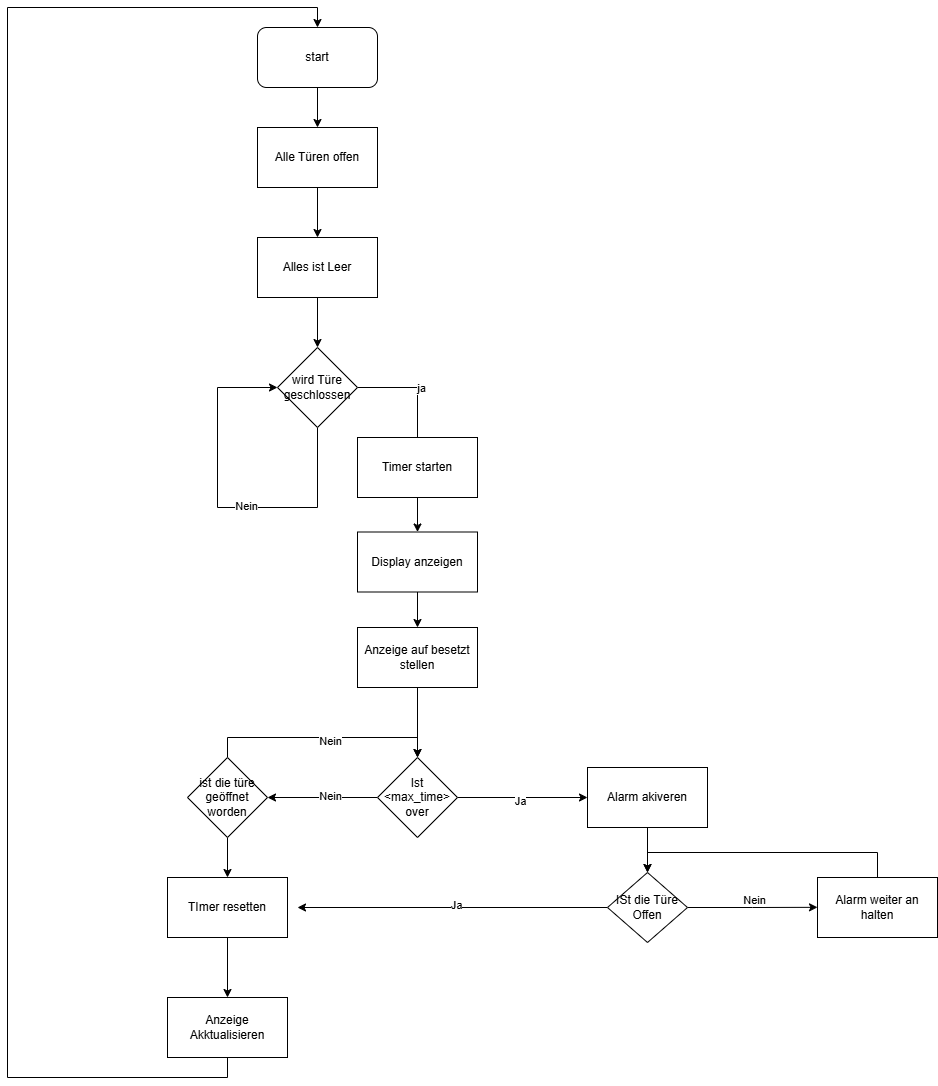

The diagram above was exported from draw.io. Its source (the exported page's mxGraphModel, read from the mxfile embedded in the PNG):
<mxGraphModel dx="2852" dy="1682" grid="1" gridSize="10" guides="1" tooltips="1" connect="1" arrows="1" fold="1" page="1" pageScale="1" pageWidth="827" pageHeight="1169" math="0" shadow="0">
  <root>
    <mxCell id="0" />
    <mxCell id="1" parent="0" />
    <mxCell id="mDzQk6H-YvtJTJ3k2a1n-1" value="start" style="rounded=1;whiteSpace=wrap;html=1;" vertex="1" parent="1">
      <mxGeometry x="320" y="50" width="120" height="60" as="geometry" />
    </mxCell>
    <mxCell id="mDzQk6H-YvtJTJ3k2a1n-10" style="edgeStyle=orthogonalEdgeStyle;rounded=0;orthogonalLoop=1;jettySize=auto;html=1;entryX=0;entryY=0.5;entryDx=0;entryDy=0;" edge="1" parent="1" source="mDzQk6H-YvtJTJ3k2a1n-3" target="mDzQk6H-YvtJTJ3k2a1n-3">
      <mxGeometry relative="1" as="geometry">
        <mxPoint x="310" y="530" as="targetPoint" />
        <Array as="points">
          <mxPoint x="380" y="530" />
          <mxPoint x="280" y="530" />
          <mxPoint x="280" y="410" />
        </Array>
      </mxGeometry>
    </mxCell>
    <mxCell id="mDzQk6H-YvtJTJ3k2a1n-11" value="Nein" style="edgeLabel;html=1;align=center;verticalAlign=middle;resizable=0;points=[];" vertex="1" connectable="0" parent="mDzQk6H-YvtJTJ3k2a1n-10">
      <mxGeometry x="-0.16" y="-2" relative="1" as="geometry">
        <mxPoint as="offset" />
      </mxGeometry>
    </mxCell>
    <mxCell id="mDzQk6H-YvtJTJ3k2a1n-12" style="edgeStyle=orthogonalEdgeStyle;rounded=0;orthogonalLoop=1;jettySize=auto;html=1;exitX=1;exitY=0.5;exitDx=0;exitDy=0;" edge="1" parent="1" source="mDzQk6H-YvtJTJ3k2a1n-3">
      <mxGeometry relative="1" as="geometry">
        <mxPoint x="480" y="520" as="targetPoint" />
        <Array as="points">
          <mxPoint x="480" y="410" />
          <mxPoint x="480" y="520" />
        </Array>
      </mxGeometry>
    </mxCell>
    <mxCell id="mDzQk6H-YvtJTJ3k2a1n-13" value="ja" style="edgeLabel;html=1;align=center;verticalAlign=middle;resizable=0;points=[];" vertex="1" connectable="0" parent="mDzQk6H-YvtJTJ3k2a1n-12">
      <mxGeometry x="-0.304" y="3" relative="1" as="geometry">
        <mxPoint as="offset" />
      </mxGeometry>
    </mxCell>
    <mxCell id="mDzQk6H-YvtJTJ3k2a1n-3" value="wird Türe geschlossen" style="rhombus;whiteSpace=wrap;html=1;" vertex="1" parent="1">
      <mxGeometry x="340" y="370" width="80" height="80" as="geometry" />
    </mxCell>
    <mxCell id="mDzQk6H-YvtJTJ3k2a1n-5" value="" style="edgeStyle=orthogonalEdgeStyle;rounded=0;orthogonalLoop=1;jettySize=auto;html=1;" edge="1" parent="1" source="mDzQk6H-YvtJTJ3k2a1n-1" target="mDzQk6H-YvtJTJ3k2a1n-4">
      <mxGeometry relative="1" as="geometry">
        <mxPoint x="380" y="210" as="targetPoint" />
        <mxPoint x="380" y="110" as="sourcePoint" />
      </mxGeometry>
    </mxCell>
    <mxCell id="mDzQk6H-YvtJTJ3k2a1n-6" style="edgeStyle=orthogonalEdgeStyle;rounded=0;orthogonalLoop=1;jettySize=auto;html=1;exitX=0.5;exitY=1;exitDx=0;exitDy=0;" edge="1" parent="1" source="mDzQk6H-YvtJTJ3k2a1n-7">
      <mxGeometry relative="1" as="geometry">
        <mxPoint x="380" y="290" as="targetPoint" />
      </mxGeometry>
    </mxCell>
    <mxCell id="mDzQk6H-YvtJTJ3k2a1n-4" value="Alle Türen offen" style="rounded=0;whiteSpace=wrap;html=1;" vertex="1" parent="1">
      <mxGeometry x="320" y="150" width="120" height="60" as="geometry" />
    </mxCell>
    <mxCell id="mDzQk6H-YvtJTJ3k2a1n-8" value="" style="edgeStyle=orthogonalEdgeStyle;rounded=0;orthogonalLoop=1;jettySize=auto;html=1;exitX=0.5;exitY=1;exitDx=0;exitDy=0;" edge="1" parent="1" source="mDzQk6H-YvtJTJ3k2a1n-4" target="mDzQk6H-YvtJTJ3k2a1n-7">
      <mxGeometry relative="1" as="geometry">
        <mxPoint x="380" y="290" as="targetPoint" />
        <mxPoint x="380" y="210" as="sourcePoint" />
      </mxGeometry>
    </mxCell>
    <mxCell id="mDzQk6H-YvtJTJ3k2a1n-9" style="edgeStyle=orthogonalEdgeStyle;rounded=0;orthogonalLoop=1;jettySize=auto;html=1;entryX=0.5;entryY=0;entryDx=0;entryDy=0;" edge="1" parent="1" source="mDzQk6H-YvtJTJ3k2a1n-7" target="mDzQk6H-YvtJTJ3k2a1n-3">
      <mxGeometry relative="1" as="geometry" />
    </mxCell>
    <mxCell id="mDzQk6H-YvtJTJ3k2a1n-7" value="Alles ist Leer" style="rounded=0;whiteSpace=wrap;html=1;" vertex="1" parent="1">
      <mxGeometry x="320" y="260" width="120" height="60" as="geometry" />
    </mxCell>
    <mxCell id="mDzQk6H-YvtJTJ3k2a1n-34" style="edgeStyle=orthogonalEdgeStyle;rounded=0;orthogonalLoop=1;jettySize=auto;html=1;exitX=0.5;exitY=1;exitDx=0;exitDy=0;entryX=0.5;entryY=0;entryDx=0;entryDy=0;" edge="1" parent="1" source="mDzQk6H-YvtJTJ3k2a1n-14" target="mDzQk6H-YvtJTJ3k2a1n-33">
      <mxGeometry relative="1" as="geometry" />
    </mxCell>
    <mxCell id="mDzQk6H-YvtJTJ3k2a1n-14" value="Timer starten" style="rounded=0;whiteSpace=wrap;html=1;" vertex="1" parent="1">
      <mxGeometry x="420" y="460" width="120" height="60" as="geometry" />
    </mxCell>
    <mxCell id="mDzQk6H-YvtJTJ3k2a1n-23" style="edgeStyle=orthogonalEdgeStyle;rounded=0;orthogonalLoop=1;jettySize=auto;html=1;exitX=0.5;exitY=1;exitDx=0;exitDy=0;" edge="1" parent="1" source="mDzQk6H-YvtJTJ3k2a1n-16">
      <mxGeometry relative="1" as="geometry">
        <mxPoint x="480" y="780" as="targetPoint" />
      </mxGeometry>
    </mxCell>
    <mxCell id="mDzQk6H-YvtJTJ3k2a1n-16" value="Anzeige auf besetzt stellen" style="rounded=0;whiteSpace=wrap;html=1;" vertex="1" parent="1">
      <mxGeometry x="420" y="650" width="120" height="60" as="geometry" />
    </mxCell>
    <mxCell id="mDzQk6H-YvtJTJ3k2a1n-18" style="edgeStyle=orthogonalEdgeStyle;rounded=0;orthogonalLoop=1;jettySize=auto;html=1;exitX=0;exitY=0.5;exitDx=0;exitDy=0;entryX=1;entryY=0.5;entryDx=0;entryDy=0;" edge="1" parent="1" source="mDzQk6H-YvtJTJ3k2a1n-17" target="mDzQk6H-YvtJTJ3k2a1n-21">
      <mxGeometry relative="1" as="geometry">
        <mxPoint x="330" y="760" as="targetPoint" />
      </mxGeometry>
    </mxCell>
    <mxCell id="mDzQk6H-YvtJTJ3k2a1n-19" value="Nein" style="edgeLabel;html=1;align=center;verticalAlign=middle;resizable=0;points=[];" vertex="1" connectable="0" parent="mDzQk6H-YvtJTJ3k2a1n-18">
      <mxGeometry x="-0.125" y="-2" relative="1" as="geometry">
        <mxPoint as="offset" />
      </mxGeometry>
    </mxCell>
    <mxCell id="mDzQk6H-YvtJTJ3k2a1n-30" style="edgeStyle=orthogonalEdgeStyle;rounded=0;orthogonalLoop=1;jettySize=auto;html=1;" edge="1" parent="1" source="mDzQk6H-YvtJTJ3k2a1n-17">
      <mxGeometry relative="1" as="geometry">
        <mxPoint x="650" y="820" as="targetPoint" />
      </mxGeometry>
    </mxCell>
    <mxCell id="mDzQk6H-YvtJTJ3k2a1n-31" value="Ja" style="edgeLabel;html=1;align=center;verticalAlign=middle;resizable=0;points=[];" vertex="1" connectable="0" parent="mDzQk6H-YvtJTJ3k2a1n-30">
      <mxGeometry x="-0.0462" y="-3" relative="1" as="geometry">
        <mxPoint as="offset" />
      </mxGeometry>
    </mxCell>
    <mxCell id="mDzQk6H-YvtJTJ3k2a1n-17" value="Ist &amp;lt;max_time&amp;gt; over" style="rhombus;whiteSpace=wrap;html=1;" vertex="1" parent="1">
      <mxGeometry x="440" y="780" width="80" height="80" as="geometry" />
    </mxCell>
    <mxCell id="mDzQk6H-YvtJTJ3k2a1n-22" style="edgeStyle=orthogonalEdgeStyle;rounded=0;orthogonalLoop=1;jettySize=auto;html=1;entryX=0.5;entryY=0;entryDx=0;entryDy=0;" edge="1" parent="1" source="mDzQk6H-YvtJTJ3k2a1n-21" target="mDzQk6H-YvtJTJ3k2a1n-17">
      <mxGeometry relative="1" as="geometry">
        <Array as="points">
          <mxPoint x="290" y="760" />
          <mxPoint x="480" y="760" />
        </Array>
      </mxGeometry>
    </mxCell>
    <mxCell id="mDzQk6H-YvtJTJ3k2a1n-24" value="Nein" style="edgeLabel;html=1;align=center;verticalAlign=middle;resizable=0;points=[];" vertex="1" connectable="0" parent="mDzQk6H-YvtJTJ3k2a1n-22">
      <mxGeometry x="0.0609" y="-3" relative="1" as="geometry">
        <mxPoint as="offset" />
      </mxGeometry>
    </mxCell>
    <mxCell id="mDzQk6H-YvtJTJ3k2a1n-26" style="edgeStyle=orthogonalEdgeStyle;rounded=0;orthogonalLoop=1;jettySize=auto;html=1;exitX=0.5;exitY=1;exitDx=0;exitDy=0;entryX=0.5;entryY=0;entryDx=0;entryDy=0;" edge="1" parent="1" source="mDzQk6H-YvtJTJ3k2a1n-21" target="mDzQk6H-YvtJTJ3k2a1n-25">
      <mxGeometry relative="1" as="geometry" />
    </mxCell>
    <mxCell id="mDzQk6H-YvtJTJ3k2a1n-21" value="ist die türe geöffnet worden" style="rhombus;whiteSpace=wrap;html=1;" vertex="1" parent="1">
      <mxGeometry x="250" y="780" width="80" height="80" as="geometry" />
    </mxCell>
    <mxCell id="mDzQk6H-YvtJTJ3k2a1n-27" style="edgeStyle=orthogonalEdgeStyle;rounded=0;orthogonalLoop=1;jettySize=auto;html=1;exitX=0.5;exitY=1;exitDx=0;exitDy=0;" edge="1" parent="1" source="mDzQk6H-YvtJTJ3k2a1n-25">
      <mxGeometry relative="1" as="geometry">
        <mxPoint x="290" y="1020" as="targetPoint" />
      </mxGeometry>
    </mxCell>
    <mxCell id="mDzQk6H-YvtJTJ3k2a1n-25" value="TImer resetten" style="rounded=0;whiteSpace=wrap;html=1;" vertex="1" parent="1">
      <mxGeometry x="230" y="900" width="120" height="60" as="geometry" />
    </mxCell>
    <mxCell id="mDzQk6H-YvtJTJ3k2a1n-29" style="edgeStyle=orthogonalEdgeStyle;rounded=0;orthogonalLoop=1;jettySize=auto;html=1;exitX=0.5;exitY=1;exitDx=0;exitDy=0;entryX=0.5;entryY=0;entryDx=0;entryDy=0;" edge="1" parent="1" source="mDzQk6H-YvtJTJ3k2a1n-28" target="mDzQk6H-YvtJTJ3k2a1n-1">
      <mxGeometry relative="1" as="geometry">
        <Array as="points">
          <mxPoint x="290" y="1100" />
          <mxPoint x="70" y="1100" />
          <mxPoint x="70" y="30" />
          <mxPoint x="380" y="30" />
        </Array>
      </mxGeometry>
    </mxCell>
    <mxCell id="mDzQk6H-YvtJTJ3k2a1n-28" value="Anzeige Akktualisieren" style="rounded=0;whiteSpace=wrap;html=1;" vertex="1" parent="1">
      <mxGeometry x="230" y="1020" width="120" height="60" as="geometry" />
    </mxCell>
    <mxCell id="mDzQk6H-YvtJTJ3k2a1n-41" style="edgeStyle=orthogonalEdgeStyle;rounded=0;orthogonalLoop=1;jettySize=auto;html=1;entryX=0.5;entryY=0;entryDx=0;entryDy=0;" edge="1" parent="1" target="mDzQk6H-YvtJTJ3k2a1n-38">
      <mxGeometry relative="1" as="geometry">
        <mxPoint x="710.2352941176473" y="890" as="targetPoint" />
        <mxPoint x="710" y="850" as="sourcePoint" />
      </mxGeometry>
    </mxCell>
    <mxCell id="mDzQk6H-YvtJTJ3k2a1n-32" value="Alarm akiveren" style="rounded=0;whiteSpace=wrap;html=1;" vertex="1" parent="1">
      <mxGeometry x="650" y="790" width="120" height="60" as="geometry" />
    </mxCell>
    <mxCell id="mDzQk6H-YvtJTJ3k2a1n-35" style="edgeStyle=orthogonalEdgeStyle;rounded=0;orthogonalLoop=1;jettySize=auto;html=1;exitX=0.5;exitY=1;exitDx=0;exitDy=0;entryX=0.5;entryY=0;entryDx=0;entryDy=0;" edge="1" parent="1" source="mDzQk6H-YvtJTJ3k2a1n-33" target="mDzQk6H-YvtJTJ3k2a1n-16">
      <mxGeometry relative="1" as="geometry" />
    </mxCell>
    <mxCell id="mDzQk6H-YvtJTJ3k2a1n-33" value="Display anzeigen" style="rounded=0;whiteSpace=wrap;html=1;" vertex="1" parent="1">
      <mxGeometry x="420" y="554.5" width="120" height="60" as="geometry" />
    </mxCell>
    <mxCell id="mDzQk6H-YvtJTJ3k2a1n-39" style="edgeStyle=orthogonalEdgeStyle;rounded=0;orthogonalLoop=1;jettySize=auto;html=1;exitX=0;exitY=0.5;exitDx=0;exitDy=0;" edge="1" parent="1" source="mDzQk6H-YvtJTJ3k2a1n-38">
      <mxGeometry relative="1" as="geometry">
        <mxPoint x="360" y="930" as="targetPoint" />
      </mxGeometry>
    </mxCell>
    <mxCell id="mDzQk6H-YvtJTJ3k2a1n-42" value="Ja" style="edgeLabel;html=1;align=center;verticalAlign=middle;resizable=0;points=[];" vertex="1" connectable="0" parent="mDzQk6H-YvtJTJ3k2a1n-39">
      <mxGeometry x="-0.0224" y="-3" relative="1" as="geometry">
        <mxPoint as="offset" />
      </mxGeometry>
    </mxCell>
    <mxCell id="mDzQk6H-YvtJTJ3k2a1n-43" style="edgeStyle=orthogonalEdgeStyle;rounded=0;orthogonalLoop=1;jettySize=auto;html=1;exitX=1;exitY=0.5;exitDx=0;exitDy=0;" edge="1" parent="1" source="mDzQk6H-YvtJTJ3k2a1n-38">
      <mxGeometry relative="1" as="geometry">
        <mxPoint x="879.9999999999995" y="929.8235294117649" as="targetPoint" />
      </mxGeometry>
    </mxCell>
    <mxCell id="mDzQk6H-YvtJTJ3k2a1n-44" value="Nein" style="edgeLabel;html=1;align=center;verticalAlign=middle;resizable=0;points=[];" vertex="1" connectable="0" parent="mDzQk6H-YvtJTJ3k2a1n-43">
      <mxGeometry y="8" relative="1" as="geometry">
        <mxPoint as="offset" />
      </mxGeometry>
    </mxCell>
    <mxCell id="mDzQk6H-YvtJTJ3k2a1n-38" value="ISt die Türe Offen" style="rhombus;whiteSpace=wrap;html=1;" vertex="1" parent="1">
      <mxGeometry x="670" y="895" width="80" height="70" as="geometry" />
    </mxCell>
    <mxCell id="mDzQk6H-YvtJTJ3k2a1n-47" style="edgeStyle=orthogonalEdgeStyle;rounded=0;orthogonalLoop=1;jettySize=auto;html=1;entryX=0.5;entryY=0;entryDx=0;entryDy=0;" edge="1" parent="1" source="mDzQk6H-YvtJTJ3k2a1n-46" target="mDzQk6H-YvtJTJ3k2a1n-38">
      <mxGeometry relative="1" as="geometry">
        <Array as="points">
          <mxPoint x="940" y="875" />
          <mxPoint x="710" y="875" />
        </Array>
      </mxGeometry>
    </mxCell>
    <mxCell id="mDzQk6H-YvtJTJ3k2a1n-46" value="Alarm weiter an halten" style="rounded=0;whiteSpace=wrap;html=1;" vertex="1" parent="1">
      <mxGeometry x="880" y="900" width="120" height="60" as="geometry" />
    </mxCell>
  </root>
</mxGraphModel>